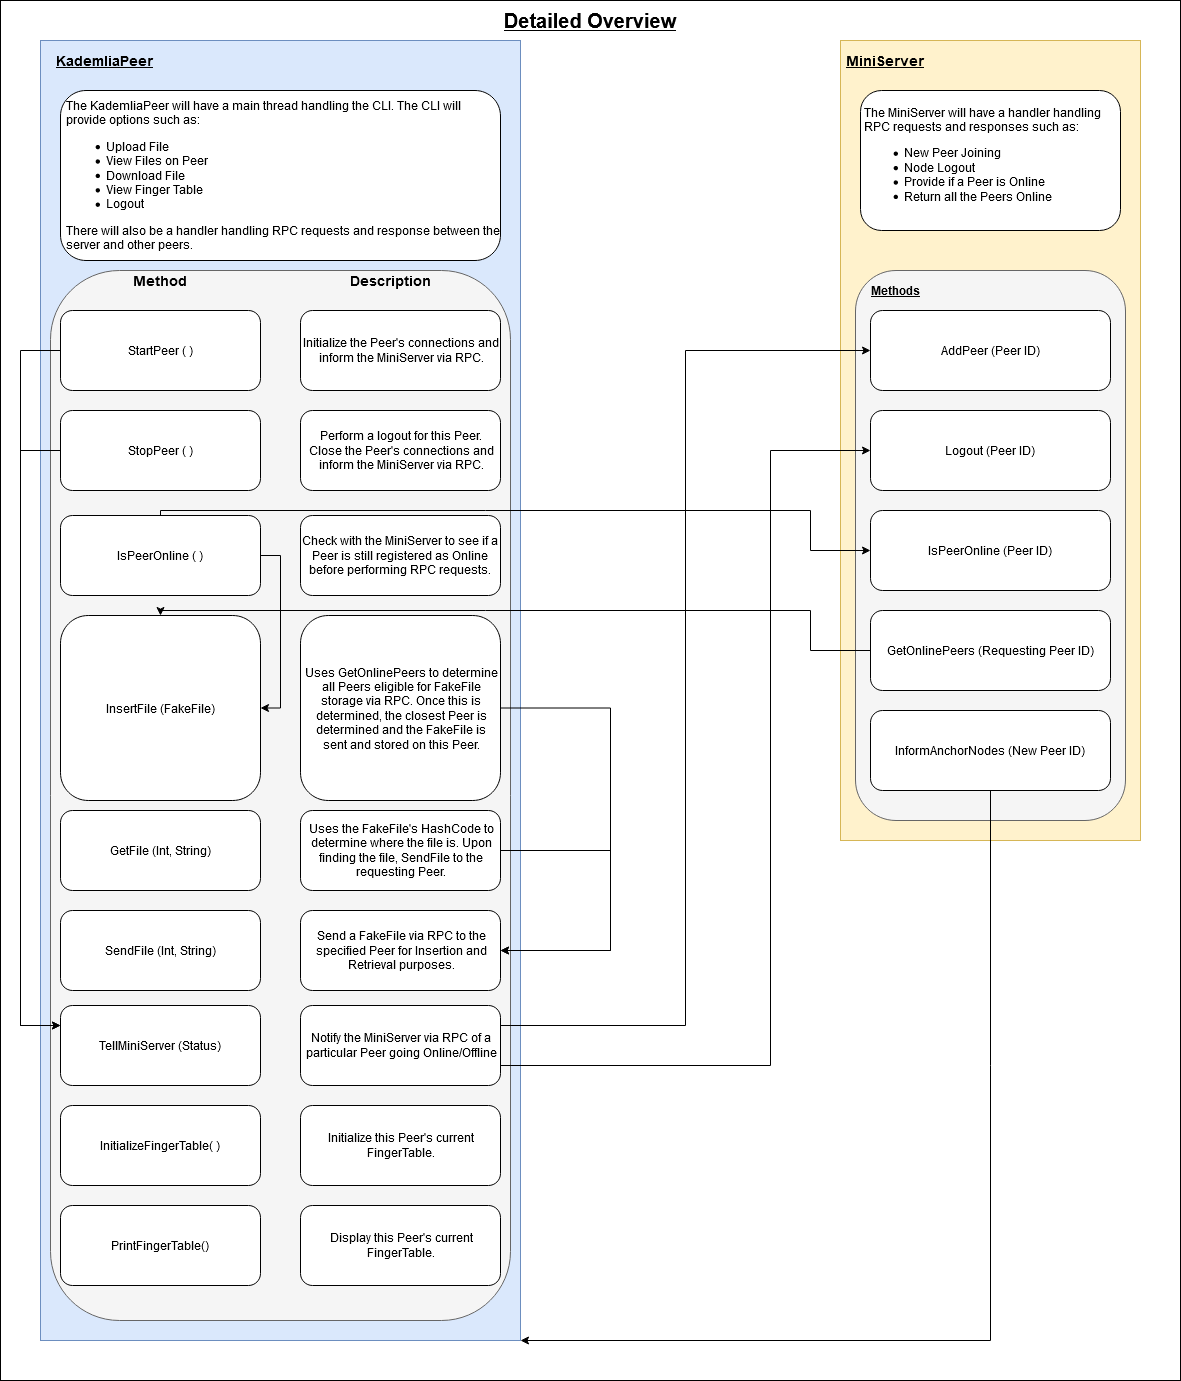

The diagram above was exported from draw.io. Its source (the exported page's mxGraphModel, read from the mxfile embedded in the PNG):
<mxGraphModel dx="1422" dy="773" grid="1" gridSize="10" guides="1" tooltips="1" connect="1" arrows="1" fold="1" page="1" pageScale="1" pageWidth="1400" pageHeight="850" math="0" shadow="0">
  <root>
    <mxCell id="-ZggWFqWOHl3wLcgBu3q-0" />
    <mxCell id="-ZggWFqWOHl3wLcgBu3q-1" parent="-ZggWFqWOHl3wLcgBu3q-0" />
    <mxCell id="e4KJ07Ac3kaZYdbCRDxp-0" value="" style="rounded=0;whiteSpace=wrap;html=1;" parent="-ZggWFqWOHl3wLcgBu3q-1" vertex="1">
      <mxGeometry x="80" y="80" width="1180" height="1380" as="geometry" />
    </mxCell>
    <mxCell id="-ZggWFqWOHl3wLcgBu3q-3" value="" style="rounded=0;whiteSpace=wrap;html=1;fillColor=#dae8fc;strokeColor=#6c8ebf;" parent="-ZggWFqWOHl3wLcgBu3q-1" vertex="1">
      <mxGeometry x="120" y="120" width="480" height="1300" as="geometry" />
    </mxCell>
    <mxCell id="-ZggWFqWOHl3wLcgBu3q-4" value="" style="rounded=0;whiteSpace=wrap;html=1;fillColor=#fff2cc;strokeColor=#d6b656;" parent="-ZggWFqWOHl3wLcgBu3q-1" vertex="1">
      <mxGeometry x="920" y="120" width="300" height="800" as="geometry" />
    </mxCell>
    <mxCell id="FuabDVBJGIGzpTBmAHjh-0" value="&lt;font style=&quot;font-size: 14px&quot;&gt;&lt;u&gt;&lt;b&gt;KademliaPeer&lt;br&gt;&lt;/b&gt;&lt;/u&gt;&lt;/font&gt;" style="text;html=1;strokeColor=none;fillColor=none;align=center;verticalAlign=middle;whiteSpace=wrap;rounded=0;" parent="-ZggWFqWOHl3wLcgBu3q-1" vertex="1">
      <mxGeometry x="130" y="130" width="110" height="20" as="geometry" />
    </mxCell>
    <mxCell id="FuabDVBJGIGzpTBmAHjh-1" value="&lt;u&gt;&lt;b&gt;&lt;font style=&quot;font-size: 14px&quot;&gt;MiniServer&lt;/font&gt;&lt;/b&gt;&lt;/u&gt;" style="text;html=1;strokeColor=none;fillColor=none;align=center;verticalAlign=middle;whiteSpace=wrap;rounded=0;" parent="-ZggWFqWOHl3wLcgBu3q-1" vertex="1">
      <mxGeometry x="940" y="130" width="50" height="20" as="geometry" />
    </mxCell>
    <mxCell id="6EoLLzj9UE12dQa773wy-1" value="&lt;div align=&quot;left&quot;&gt;The MiniServer will have a handler handling RPC requests and responses such as:&lt;br&gt;&lt;/div&gt;&lt;div align=&quot;left&quot;&gt;&lt;ul&gt;&lt;li&gt;New Peer Joining&lt;br&gt;&lt;/li&gt;&lt;li&gt;Node Logout&lt;br&gt;&lt;/li&gt;&lt;li&gt;Provide if a Peer is Online&lt;br&gt;&lt;/li&gt;&lt;li&gt;Return all the Peers Online&lt;br&gt;&lt;/li&gt;&lt;/ul&gt;&lt;/div&gt;" style="rounded=1;whiteSpace=wrap;html=1;align=left;spacingLeft=2;" parent="-ZggWFqWOHl3wLcgBu3q-1" vertex="1">
      <mxGeometry x="940" y="170" width="260" height="140" as="geometry" />
    </mxCell>
    <mxCell id="6EoLLzj9UE12dQa773wy-2" value="The KademliaPeer will have a main thread handling the CLI. The CLI will provide options such as:&lt;div&gt;&lt;ul&gt;&lt;li&gt;Upload File&lt;/li&gt;&lt;li&gt;View Files on Peer&lt;/li&gt;&lt;li&gt;Download File&lt;/li&gt;&lt;li&gt;View Finger Table&lt;/li&gt;&lt;li&gt;Logout&lt;br&gt;&lt;/li&gt;&lt;/ul&gt;&lt;/div&gt;&lt;div&gt;There will also be a handler handling RPC requests and response between the server and other peers.&lt;br&gt;&lt;/div&gt;" style="rounded=1;whiteSpace=wrap;html=1;align=left;spacingLeft=4;" parent="-ZggWFqWOHl3wLcgBu3q-1" vertex="1">
      <mxGeometry x="140" y="170" width="440" height="170" as="geometry" />
    </mxCell>
    <mxCell id="XXaMGskZo_GGIROVtXgL-6" value="" style="rounded=1;whiteSpace=wrap;html=1;align=center;fillColor=#f5f5f5;strokeColor=#666666;fontColor=#333333;" parent="-ZggWFqWOHl3wLcgBu3q-1" vertex="1">
      <mxGeometry x="935" y="350" width="270" height="550" as="geometry" />
    </mxCell>
    <mxCell id="XXaMGskZo_GGIROVtXgL-3" value="IsPeerOnline (Peer ID)" style="rounded=1;whiteSpace=wrap;html=1;align=center;" parent="-ZggWFqWOHl3wLcgBu3q-1" vertex="1">
      <mxGeometry x="950" y="590" width="240" height="80" as="geometry" />
    </mxCell>
    <mxCell id="XXaMGskZo_GGIROVtXgL-4" value="GetOnlinePeers (Requesting Peer ID)" style="rounded=1;whiteSpace=wrap;html=1;align=center;" parent="-ZggWFqWOHl3wLcgBu3q-1" vertex="1">
      <mxGeometry x="950" y="690" width="240" height="80" as="geometry" />
    </mxCell>
    <mxCell id="XXaMGskZo_GGIROVtXgL-7" value="&lt;b&gt;Methods&lt;/b&gt;" style="text;html=1;strokeColor=none;fillColor=none;align=center;verticalAlign=middle;whiteSpace=wrap;rounded=0;fontStyle=4" parent="-ZggWFqWOHl3wLcgBu3q-1" vertex="1">
      <mxGeometry x="950" y="360" width="50" height="20" as="geometry" />
    </mxCell>
    <mxCell id="NOp1rXf2NuT8zwxYoTT7-4" value="AddPeer (Peer ID)" style="rounded=1;whiteSpace=wrap;html=1;align=center;" parent="-ZggWFqWOHl3wLcgBu3q-1" vertex="1">
      <mxGeometry x="950" y="390" width="240" height="80" as="geometry" />
    </mxCell>
    <mxCell id="NOp1rXf2NuT8zwxYoTT7-5" value="Logout (Peer ID)" style="rounded=1;whiteSpace=wrap;html=1;align=center;" parent="-ZggWFqWOHl3wLcgBu3q-1" vertex="1">
      <mxGeometry x="950" y="490" width="240" height="80" as="geometry" />
    </mxCell>
    <mxCell id="pZEzX6a8waEh7-CIWWC8-9" value="" style="rounded=1;whiteSpace=wrap;html=1;align=center;fillColor=#f5f5f5;strokeColor=#666666;fontColor=#333333;" parent="-ZggWFqWOHl3wLcgBu3q-1" vertex="1">
      <mxGeometry x="130" y="350" width="460" height="1050" as="geometry" />
    </mxCell>
    <mxCell id="VlvarKz5zxDDs3-9pPPp-2" style="edgeStyle=orthogonalEdgeStyle;rounded=0;orthogonalLoop=1;jettySize=auto;html=1;entryX=0;entryY=0.25;entryDx=0;entryDy=0;fontSize=12;" edge="1" parent="-ZggWFqWOHl3wLcgBu3q-1" source="pZEzX6a8waEh7-CIWWC8-0" target="CjokbuS9QCI-S7BtdZp1-13">
      <mxGeometry relative="1" as="geometry">
        <Array as="points">
          <mxPoint x="100" y="430" />
          <mxPoint x="100" y="1105" />
        </Array>
      </mxGeometry>
    </mxCell>
    <mxCell id="pZEzX6a8waEh7-CIWWC8-0" value="StartPeer ( )" style="rounded=1;whiteSpace=wrap;html=1;align=center;" parent="-ZggWFqWOHl3wLcgBu3q-1" vertex="1">
      <mxGeometry x="140" y="390" width="200" height="80" as="geometry" />
    </mxCell>
    <mxCell id="VlvarKz5zxDDs3-9pPPp-3" style="edgeStyle=orthogonalEdgeStyle;rounded=0;orthogonalLoop=1;jettySize=auto;html=1;entryX=0;entryY=0.25;entryDx=0;entryDy=0;fontSize=12;" edge="1" parent="-ZggWFqWOHl3wLcgBu3q-1" source="pZEzX6a8waEh7-CIWWC8-1" target="CjokbuS9QCI-S7BtdZp1-13">
      <mxGeometry relative="1" as="geometry">
        <Array as="points">
          <mxPoint x="100" y="530" />
          <mxPoint x="100" y="1105" />
        </Array>
      </mxGeometry>
    </mxCell>
    <mxCell id="pZEzX6a8waEh7-CIWWC8-1" value="StopPeer ( )" style="rounded=1;whiteSpace=wrap;html=1;align=center;" parent="-ZggWFqWOHl3wLcgBu3q-1" vertex="1">
      <mxGeometry x="140" y="490" width="200" height="80" as="geometry" />
    </mxCell>
    <mxCell id="pZEzX6a8waEh7-CIWWC8-8" value="Initialize the Peer's connections and inform the MiniServer via RPC." style="rounded=1;whiteSpace=wrap;html=1;align=center;spacingLeft=2;" parent="-ZggWFqWOHl3wLcgBu3q-1" vertex="1">
      <mxGeometry x="380" y="390" width="200" height="80" as="geometry" />
    </mxCell>
    <mxCell id="pZEzX6a8waEh7-CIWWC8-10" value="&lt;font style=&quot;font-size: 14px&quot;&gt;&lt;b&gt;Method&lt;/b&gt;&lt;/font&gt;" style="text;html=1;strokeColor=none;fillColor=none;align=center;verticalAlign=middle;whiteSpace=wrap;rounded=0;" parent="-ZggWFqWOHl3wLcgBu3q-1" vertex="1">
      <mxGeometry x="210" y="350" width="60" height="20" as="geometry" />
    </mxCell>
    <mxCell id="pZEzX6a8waEh7-CIWWC8-11" value="&lt;font style=&quot;font-size: 14px&quot;&gt;&lt;b&gt;Description&lt;/b&gt;&lt;/font&gt;" style="text;html=1;strokeColor=none;fillColor=none;align=center;verticalAlign=middle;whiteSpace=wrap;rounded=0;" parent="-ZggWFqWOHl3wLcgBu3q-1" vertex="1">
      <mxGeometry x="420" y="350" width="100" height="20" as="geometry" />
    </mxCell>
    <mxCell id="pZEzX6a8waEh7-CIWWC8-14" value="Perform a logout for this Peer. Close the Peer's connections and inform the MiniServer via RPC." style="rounded=1;whiteSpace=wrap;html=1;align=center;spacingLeft=2;" parent="-ZggWFqWOHl3wLcgBu3q-1" vertex="1">
      <mxGeometry x="380" y="490" width="200" height="80" as="geometry" />
    </mxCell>
    <mxCell id="VlvarKz5zxDDs3-9pPPp-4" style="edgeStyle=orthogonalEdgeStyle;rounded=0;orthogonalLoop=1;jettySize=auto;html=1;entryX=0;entryY=0.5;entryDx=0;entryDy=0;fontSize=12;" edge="1" parent="-ZggWFqWOHl3wLcgBu3q-1" source="CjokbuS9QCI-S7BtdZp1-0" target="XXaMGskZo_GGIROVtXgL-3">
      <mxGeometry relative="1" as="geometry">
        <Array as="points">
          <mxPoint x="240" y="590" />
          <mxPoint x="890" y="590" />
          <mxPoint x="890" y="630" />
        </Array>
      </mxGeometry>
    </mxCell>
    <mxCell id="VlvarKz5zxDDs3-9pPPp-11" style="edgeStyle=orthogonalEdgeStyle;rounded=0;orthogonalLoop=1;jettySize=auto;html=1;entryX=1;entryY=0.5;entryDx=0;entryDy=0;fontSize=12;" edge="1" parent="-ZggWFqWOHl3wLcgBu3q-1" source="CjokbuS9QCI-S7BtdZp1-0" target="CjokbuS9QCI-S7BtdZp1-2">
      <mxGeometry relative="1" as="geometry">
        <Array as="points">
          <mxPoint x="360" y="635" />
          <mxPoint x="360" y="788" />
        </Array>
      </mxGeometry>
    </mxCell>
    <mxCell id="CjokbuS9QCI-S7BtdZp1-0" value="IsPeerOnline ( )" style="rounded=1;whiteSpace=wrap;html=1;align=center;" parent="-ZggWFqWOHl3wLcgBu3q-1" vertex="1">
      <mxGeometry x="140" y="595" width="200" height="80" as="geometry" />
    </mxCell>
    <mxCell id="CjokbuS9QCI-S7BtdZp1-1" value="Check with the MiniServer to see if a Peer is still registered as Online before performing RPC requests." style="rounded=1;whiteSpace=wrap;html=1;align=center;" parent="-ZggWFqWOHl3wLcgBu3q-1" vertex="1">
      <mxGeometry x="380" y="595" width="200" height="80" as="geometry" />
    </mxCell>
    <mxCell id="CjokbuS9QCI-S7BtdZp1-2" value="InsertFile (FakeFile)" style="rounded=1;whiteSpace=wrap;html=1;align=center;" parent="-ZggWFqWOHl3wLcgBu3q-1" vertex="1">
      <mxGeometry x="140" y="695" width="200" height="185" as="geometry" />
    </mxCell>
    <mxCell id="VlvarKz5zxDDs3-9pPPp-8" style="edgeStyle=orthogonalEdgeStyle;rounded=0;orthogonalLoop=1;jettySize=auto;html=1;entryX=1;entryY=0.5;entryDx=0;entryDy=0;fontSize=12;" edge="1" parent="-ZggWFqWOHl3wLcgBu3q-1" source="CjokbuS9QCI-S7BtdZp1-3" target="CjokbuS9QCI-S7BtdZp1-12">
      <mxGeometry relative="1" as="geometry">
        <Array as="points">
          <mxPoint x="690" y="788" />
          <mxPoint x="690" y="1030" />
        </Array>
      </mxGeometry>
    </mxCell>
    <mxCell id="CjokbuS9QCI-S7BtdZp1-3" value="Uses GetOnlinePeers to determine all Peers eligible for FakeFile storage via RPC. Once this is determined, the closest Peer is determined and the FakeFile is sent and stored on this Peer." style="rounded=1;whiteSpace=wrap;html=1;align=center;spacingLeft=2;" parent="-ZggWFqWOHl3wLcgBu3q-1" vertex="1">
      <mxGeometry x="380" y="695" width="200" height="185" as="geometry" />
    </mxCell>
    <mxCell id="CjokbuS9QCI-S7BtdZp1-9" value="GetFile (Int, String)" style="rounded=1;whiteSpace=wrap;html=1;align=center;" parent="-ZggWFqWOHl3wLcgBu3q-1" vertex="1">
      <mxGeometry x="140" y="890" width="200" height="80" as="geometry" />
    </mxCell>
    <mxCell id="VlvarKz5zxDDs3-9pPPp-9" style="edgeStyle=orthogonalEdgeStyle;rounded=0;orthogonalLoop=1;jettySize=auto;html=1;entryX=1;entryY=0.5;entryDx=0;entryDy=0;fontSize=12;" edge="1" parent="-ZggWFqWOHl3wLcgBu3q-1" source="CjokbuS9QCI-S7BtdZp1-10" target="CjokbuS9QCI-S7BtdZp1-12">
      <mxGeometry relative="1" as="geometry">
        <Array as="points">
          <mxPoint x="690" y="930" />
          <mxPoint x="690" y="1030" />
        </Array>
      </mxGeometry>
    </mxCell>
    <mxCell id="CjokbuS9QCI-S7BtdZp1-10" value="Uses the FakeFile's HashCode to determine where the file is. Upon finding the file, SendFile to the requesting Peer." style="rounded=1;whiteSpace=wrap;html=1;align=center;spacingLeft=2;" parent="-ZggWFqWOHl3wLcgBu3q-1" vertex="1">
      <mxGeometry x="380" y="890" width="200" height="80" as="geometry" />
    </mxCell>
    <mxCell id="CjokbuS9QCI-S7BtdZp1-11" value="SendFile (Int, String)" style="rounded=1;whiteSpace=wrap;html=1;align=center;" parent="-ZggWFqWOHl3wLcgBu3q-1" vertex="1">
      <mxGeometry x="140" y="990" width="200" height="80" as="geometry" />
    </mxCell>
    <mxCell id="CjokbuS9QCI-S7BtdZp1-12" value="Send a FakeFile via RPC to the specified Peer for Insertion and Retrieval purposes." style="rounded=1;whiteSpace=wrap;html=1;align=center;spacingLeft=2;" parent="-ZggWFqWOHl3wLcgBu3q-1" vertex="1">
      <mxGeometry x="380" y="990" width="200" height="80" as="geometry" />
    </mxCell>
    <mxCell id="CjokbuS9QCI-S7BtdZp1-13" value="TellMiniServer (Status)" style="rounded=1;whiteSpace=wrap;html=1;align=center;" parent="-ZggWFqWOHl3wLcgBu3q-1" vertex="1">
      <mxGeometry x="140" y="1085" width="200" height="80" as="geometry" />
    </mxCell>
    <mxCell id="VlvarKz5zxDDs3-9pPPp-0" style="edgeStyle=orthogonalEdgeStyle;rounded=0;orthogonalLoop=1;jettySize=auto;html=1;exitX=1;exitY=0.25;exitDx=0;exitDy=0;entryX=0;entryY=0.5;entryDx=0;entryDy=0;fontSize=12;" edge="1" parent="-ZggWFqWOHl3wLcgBu3q-1" source="CjokbuS9QCI-S7BtdZp1-14" target="NOp1rXf2NuT8zwxYoTT7-4">
      <mxGeometry relative="1" as="geometry" />
    </mxCell>
    <mxCell id="VlvarKz5zxDDs3-9pPPp-1" style="edgeStyle=orthogonalEdgeStyle;rounded=0;orthogonalLoop=1;jettySize=auto;html=1;exitX=1;exitY=0.75;exitDx=0;exitDy=0;entryX=0;entryY=0.5;entryDx=0;entryDy=0;fontSize=12;" edge="1" parent="-ZggWFqWOHl3wLcgBu3q-1" source="CjokbuS9QCI-S7BtdZp1-14" target="NOp1rXf2NuT8zwxYoTT7-5">
      <mxGeometry relative="1" as="geometry">
        <Array as="points">
          <mxPoint x="850" y="1145" />
          <mxPoint x="850" y="530" />
        </Array>
      </mxGeometry>
    </mxCell>
    <mxCell id="CjokbuS9QCI-S7BtdZp1-14" value="Notify the MiniServer via RPC of a particular Peer going Online/Offline" style="rounded=1;whiteSpace=wrap;html=1;align=center;spacingLeft=2;" parent="-ZggWFqWOHl3wLcgBu3q-1" vertex="1">
      <mxGeometry x="380" y="1085" width="200" height="80" as="geometry" />
    </mxCell>
    <mxCell id="CjokbuS9QCI-S7BtdZp1-15" value="InitializeFingerTable( )" style="rounded=1;whiteSpace=wrap;html=1;align=center;" parent="-ZggWFqWOHl3wLcgBu3q-1" vertex="1">
      <mxGeometry x="140" y="1185" width="200" height="80" as="geometry" />
    </mxCell>
    <mxCell id="CjokbuS9QCI-S7BtdZp1-16" value="Initialize this Peer's current FingerTable." style="rounded=1;whiteSpace=wrap;html=1;align=center;spacingLeft=2;" parent="-ZggWFqWOHl3wLcgBu3q-1" vertex="1">
      <mxGeometry x="380" y="1185" width="200" height="80" as="geometry" />
    </mxCell>
    <mxCell id="CjokbuS9QCI-S7BtdZp1-19" value="PrintFingerTable()" style="rounded=1;whiteSpace=wrap;html=1;align=center;" parent="-ZggWFqWOHl3wLcgBu3q-1" vertex="1">
      <mxGeometry x="140" y="1285" width="200" height="80" as="geometry" />
    </mxCell>
    <mxCell id="CjokbuS9QCI-S7BtdZp1-20" value="Display this Peer's current FingerTable." style="rounded=1;whiteSpace=wrap;html=1;align=center;spacingLeft=2;" parent="-ZggWFqWOHl3wLcgBu3q-1" vertex="1">
      <mxGeometry x="380" y="1285" width="200" height="80" as="geometry" />
    </mxCell>
    <mxCell id="NQEeuJ20DHnKboQovKd6-0" value="&lt;font style=&quot;font-size: 20px&quot;&gt;&lt;u&gt;&lt;b&gt;Detailed Overview&lt;br&gt;&lt;/b&gt;&lt;/u&gt;&lt;/font&gt;" style="text;html=1;strokeColor=none;fillColor=none;align=center;verticalAlign=middle;whiteSpace=wrap;rounded=0;" parent="-ZggWFqWOHl3wLcgBu3q-1" vertex="1">
      <mxGeometry x="385" y="90" width="570" height="20" as="geometry" />
    </mxCell>
    <mxCell id="VlvarKz5zxDDs3-9pPPp-7" style="edgeStyle=orthogonalEdgeStyle;rounded=0;orthogonalLoop=1;jettySize=auto;html=1;entryX=1;entryY=1;entryDx=0;entryDy=0;fontSize=12;" edge="1" parent="-ZggWFqWOHl3wLcgBu3q-1" source="lP8dw640FPViB_zymhjM-1" target="-ZggWFqWOHl3wLcgBu3q-3">
      <mxGeometry relative="1" as="geometry">
        <Array as="points">
          <mxPoint x="1070" y="1420" />
        </Array>
      </mxGeometry>
    </mxCell>
    <mxCell id="lP8dw640FPViB_zymhjM-1" value="InformAnchorNodes (New Peer ID)" style="rounded=1;whiteSpace=wrap;html=1;align=center;" vertex="1" parent="-ZggWFqWOHl3wLcgBu3q-1">
      <mxGeometry x="950" y="790" width="240" height="80" as="geometry" />
    </mxCell>
    <mxCell id="VlvarKz5zxDDs3-9pPPp-6" style="edgeStyle=orthogonalEdgeStyle;rounded=0;orthogonalLoop=1;jettySize=auto;html=1;entryX=0.5;entryY=0;entryDx=0;entryDy=0;fontSize=12;" edge="1" parent="-ZggWFqWOHl3wLcgBu3q-1" source="XXaMGskZo_GGIROVtXgL-4" target="CjokbuS9QCI-S7BtdZp1-2">
      <mxGeometry relative="1" as="geometry">
        <Array as="points">
          <mxPoint x="890" y="730" />
          <mxPoint x="890" y="690" />
          <mxPoint x="240" y="690" />
        </Array>
      </mxGeometry>
    </mxCell>
  </root>
</mxGraphModel>